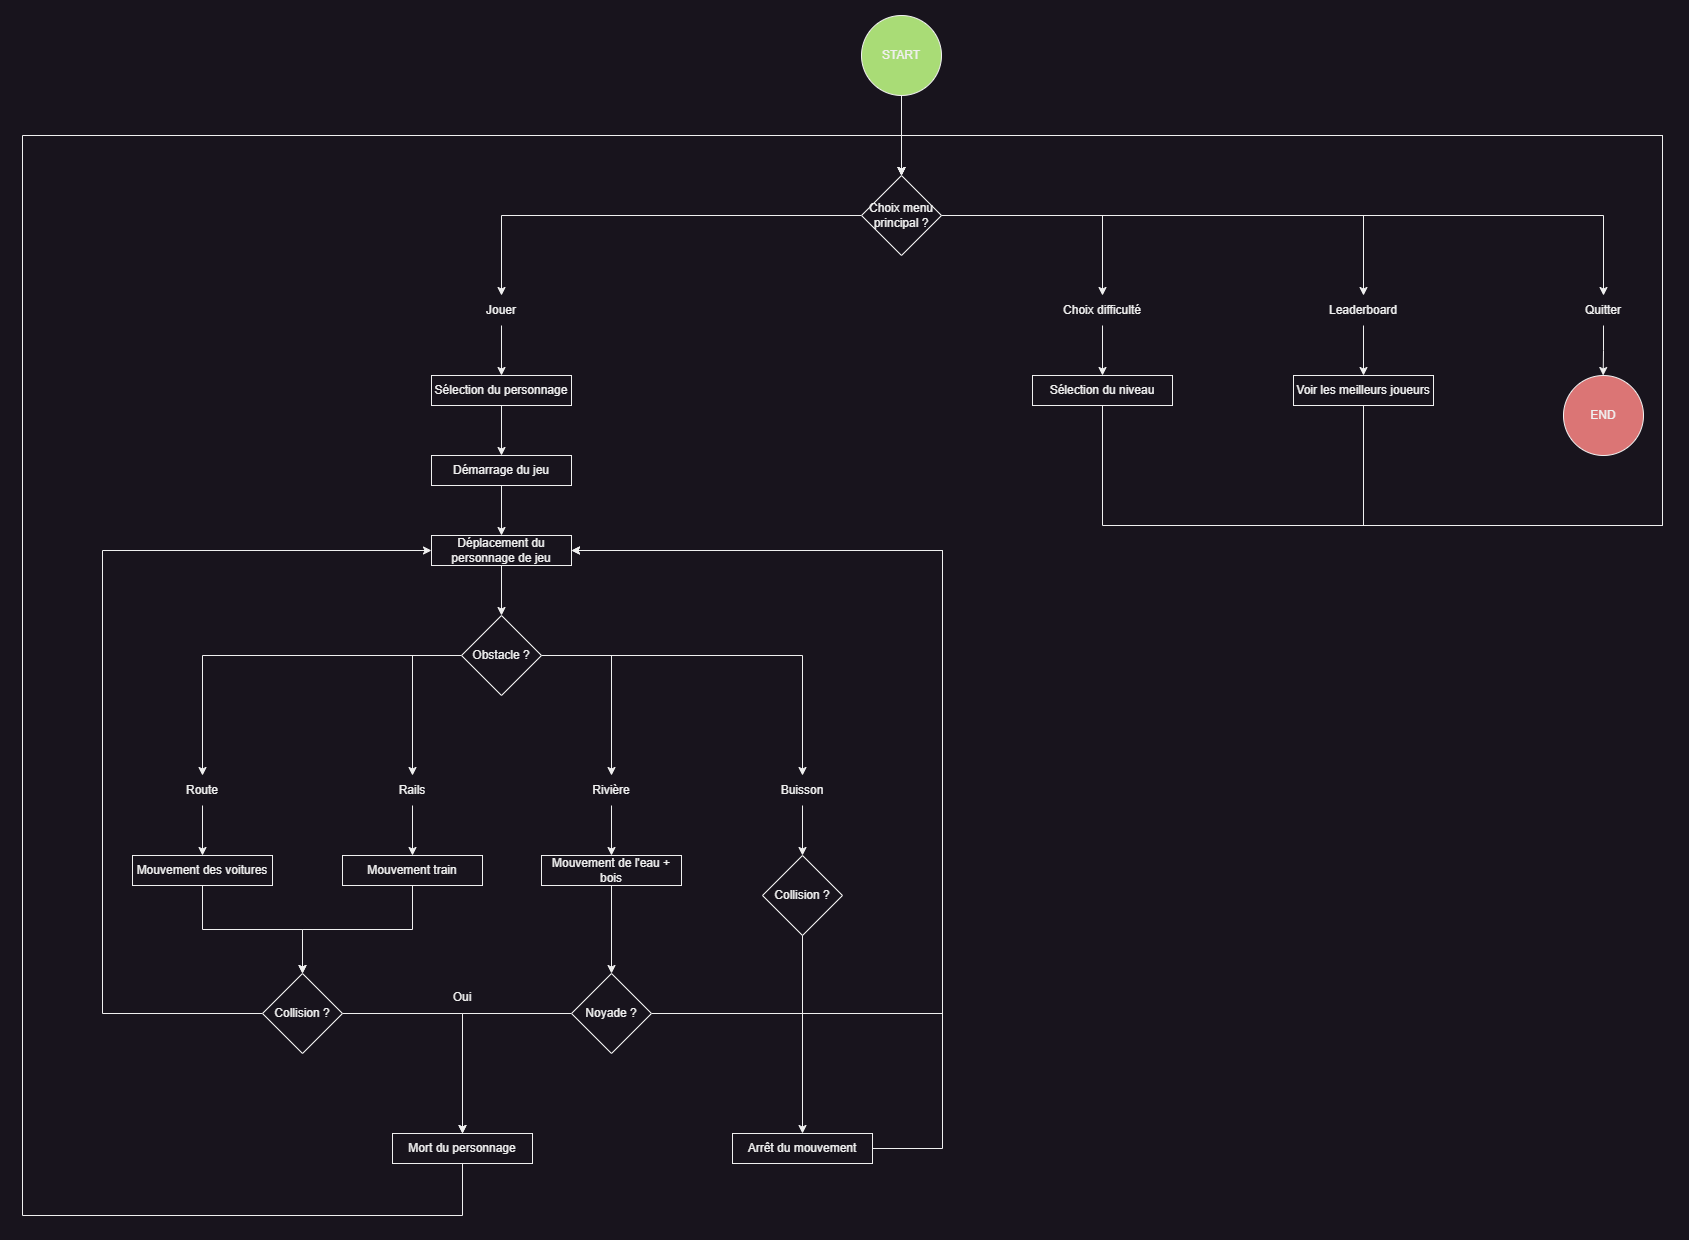

The diagram above was exported from draw.io. Its source (the exported page's mxGraphModel, read from the mxfile embedded in the PNG):
<mxGraphModel dx="2754" dy="2408" grid="1" gridSize="10" guides="1" tooltips="1" connect="1" arrows="1" fold="1" page="1" pageScale="1" pageWidth="850" pageHeight="1100" math="0" shadow="0">
  <root>
    <mxCell id="0" />
    <mxCell id="1" parent="0" />
    <mxCell id="2" value="START" style="ellipse;whiteSpace=wrap;html=1;fillColor=#a9dc76;" parent="1" vertex="1" connectable="0">
      <mxGeometry x="319" y="-40" width="80" height="80" as="geometry" />
    </mxCell>
    <mxCell id="NTshPpQ2DxGWxjFmysOy-46" style="edgeStyle=orthogonalEdgeStyle;rounded=0;orthogonalLoop=1;jettySize=auto;html=1;exitX=0.5;exitY=1;exitDx=0;exitDy=0;entryX=0.5;entryY=0;entryDx=0;entryDy=0;" edge="1" parent="1" source="NTshPpQ2DxGWxjFmysOy-16" target="NTshPpQ2DxGWxjFmysOy-17">
      <mxGeometry relative="1" as="geometry" />
    </mxCell>
    <mxCell id="NTshPpQ2DxGWxjFmysOy-16" value="Sélection du personnage" style="text;whiteSpace=wrap;strokeColor=default;align=center;verticalAlign=middle;" vertex="1" parent="1">
      <mxGeometry x="-111" y="320" width="140" height="30" as="geometry" />
    </mxCell>
    <mxCell id="NTshPpQ2DxGWxjFmysOy-49" style="edgeStyle=orthogonalEdgeStyle;rounded=0;orthogonalLoop=1;jettySize=auto;html=1;exitX=0.5;exitY=1;exitDx=0;exitDy=0;entryX=0.5;entryY=0;entryDx=0;entryDy=0;" edge="1" parent="1" source="NTshPpQ2DxGWxjFmysOy-17" target="NTshPpQ2DxGWxjFmysOy-18">
      <mxGeometry relative="1" as="geometry" />
    </mxCell>
    <mxCell id="NTshPpQ2DxGWxjFmysOy-17" value="Démarrage du jeu" style="text;whiteSpace=wrap;strokeColor=default;align=center;verticalAlign=middle;" vertex="1" parent="1">
      <mxGeometry x="-111" y="400" width="140" height="30" as="geometry" />
    </mxCell>
    <mxCell id="NTshPpQ2DxGWxjFmysOy-50" style="edgeStyle=orthogonalEdgeStyle;rounded=0;orthogonalLoop=1;jettySize=auto;html=1;exitX=0.5;exitY=1;exitDx=0;exitDy=0;entryX=0.5;entryY=0;entryDx=0;entryDy=0;" edge="1" parent="1" source="NTshPpQ2DxGWxjFmysOy-18" target="NTshPpQ2DxGWxjFmysOy-19">
      <mxGeometry relative="1" as="geometry" />
    </mxCell>
    <mxCell id="NTshPpQ2DxGWxjFmysOy-18" value="Déplacement du personnage de jeu" style="text;whiteSpace=wrap;strokeColor=default;align=center;verticalAlign=middle;" vertex="1" parent="1">
      <mxGeometry x="-111" y="480" width="140" height="30" as="geometry" />
    </mxCell>
    <mxCell id="NTshPpQ2DxGWxjFmysOy-51" style="edgeStyle=orthogonalEdgeStyle;rounded=0;orthogonalLoop=1;jettySize=auto;html=1;exitX=0;exitY=0.5;exitDx=0;exitDy=0;entryX=0.5;entryY=0;entryDx=0;entryDy=0;" edge="1" parent="1" source="NTshPpQ2DxGWxjFmysOy-19" target="NTshPpQ2DxGWxjFmysOy-22">
      <mxGeometry relative="1" as="geometry" />
    </mxCell>
    <mxCell id="NTshPpQ2DxGWxjFmysOy-52" style="edgeStyle=orthogonalEdgeStyle;rounded=0;orthogonalLoop=1;jettySize=auto;html=1;exitX=0;exitY=0.5;exitDx=0;exitDy=0;entryX=0.5;entryY=0;entryDx=0;entryDy=0;" edge="1" parent="1" source="NTshPpQ2DxGWxjFmysOy-19" target="NTshPpQ2DxGWxjFmysOy-21">
      <mxGeometry relative="1" as="geometry" />
    </mxCell>
    <mxCell id="NTshPpQ2DxGWxjFmysOy-53" style="edgeStyle=orthogonalEdgeStyle;rounded=0;orthogonalLoop=1;jettySize=auto;html=1;exitX=1;exitY=0.5;exitDx=0;exitDy=0;entryX=0.5;entryY=0;entryDx=0;entryDy=0;" edge="1" parent="1" source="NTshPpQ2DxGWxjFmysOy-19" target="NTshPpQ2DxGWxjFmysOy-20">
      <mxGeometry relative="1" as="geometry" />
    </mxCell>
    <mxCell id="NTshPpQ2DxGWxjFmysOy-54" style="edgeStyle=orthogonalEdgeStyle;rounded=0;orthogonalLoop=1;jettySize=auto;html=1;exitX=1;exitY=0.5;exitDx=0;exitDy=0;entryX=0.5;entryY=0;entryDx=0;entryDy=0;" edge="1" parent="1" source="NTshPpQ2DxGWxjFmysOy-19" target="NTshPpQ2DxGWxjFmysOy-23">
      <mxGeometry relative="1" as="geometry" />
    </mxCell>
    <mxCell id="NTshPpQ2DxGWxjFmysOy-19" value="Obstacle ?" style="rhombus;whiteSpace=wrap;html=1;" vertex="1" parent="1">
      <mxGeometry x="-81" y="560" width="80" height="80" as="geometry" />
    </mxCell>
    <mxCell id="NTshPpQ2DxGWxjFmysOy-57" style="edgeStyle=orthogonalEdgeStyle;rounded=0;orthogonalLoop=1;jettySize=auto;html=1;exitX=0.5;exitY=1;exitDx=0;exitDy=0;entryX=0.5;entryY=0;entryDx=0;entryDy=0;" edge="1" parent="1" source="NTshPpQ2DxGWxjFmysOy-20" target="NTshPpQ2DxGWxjFmysOy-25">
      <mxGeometry relative="1" as="geometry" />
    </mxCell>
    <mxCell id="NTshPpQ2DxGWxjFmysOy-20" value="Rivière" style="text;whiteSpace=wrap;strokeColor=none;align=center;verticalAlign=middle;" vertex="1" parent="1">
      <mxGeometry x="-1" y="720" width="140" height="30" as="geometry" />
    </mxCell>
    <mxCell id="NTshPpQ2DxGWxjFmysOy-55" style="edgeStyle=orthogonalEdgeStyle;rounded=0;orthogonalLoop=1;jettySize=auto;html=1;exitX=0.5;exitY=1;exitDx=0;exitDy=0;entryX=0.5;entryY=0;entryDx=0;entryDy=0;" edge="1" parent="1" source="NTshPpQ2DxGWxjFmysOy-21" target="NTshPpQ2DxGWxjFmysOy-24">
      <mxGeometry relative="1" as="geometry" />
    </mxCell>
    <mxCell id="NTshPpQ2DxGWxjFmysOy-21" value="Route" style="text;whiteSpace=wrap;strokeColor=none;align=center;verticalAlign=middle;" vertex="1" parent="1">
      <mxGeometry x="-410" y="720" width="140" height="30" as="geometry" />
    </mxCell>
    <mxCell id="NTshPpQ2DxGWxjFmysOy-56" style="edgeStyle=orthogonalEdgeStyle;rounded=0;orthogonalLoop=1;jettySize=auto;html=1;exitX=0.5;exitY=1;exitDx=0;exitDy=0;entryX=0.5;entryY=0;entryDx=0;entryDy=0;" edge="1" parent="1" source="NTshPpQ2DxGWxjFmysOy-22" target="NTshPpQ2DxGWxjFmysOy-26">
      <mxGeometry relative="1" as="geometry" />
    </mxCell>
    <mxCell id="NTshPpQ2DxGWxjFmysOy-22" value="Rails" style="text;whiteSpace=wrap;strokeColor=none;align=center;verticalAlign=middle;" vertex="1" parent="1">
      <mxGeometry x="-200" y="720" width="140" height="30" as="geometry" />
    </mxCell>
    <mxCell id="NTshPpQ2DxGWxjFmysOy-58" style="edgeStyle=orthogonalEdgeStyle;rounded=0;orthogonalLoop=1;jettySize=auto;html=1;exitX=0.5;exitY=1;exitDx=0;exitDy=0;entryX=0.5;entryY=0;entryDx=0;entryDy=0;" edge="1" parent="1" source="NTshPpQ2DxGWxjFmysOy-23" target="NTshPpQ2DxGWxjFmysOy-32">
      <mxGeometry relative="1" as="geometry" />
    </mxCell>
    <mxCell id="NTshPpQ2DxGWxjFmysOy-23" value="Buisson" style="text;whiteSpace=wrap;strokeColor=none;align=center;verticalAlign=middle;" vertex="1" parent="1">
      <mxGeometry x="190" y="720" width="140" height="30" as="geometry" />
    </mxCell>
    <mxCell id="NTshPpQ2DxGWxjFmysOy-60" style="edgeStyle=orthogonalEdgeStyle;rounded=0;orthogonalLoop=1;jettySize=auto;html=1;exitX=0.5;exitY=1;exitDx=0;exitDy=0;entryX=0.5;entryY=0;entryDx=0;entryDy=0;" edge="1" parent="1" source="NTshPpQ2DxGWxjFmysOy-24" target="NTshPpQ2DxGWxjFmysOy-31">
      <mxGeometry relative="1" as="geometry" />
    </mxCell>
    <mxCell id="NTshPpQ2DxGWxjFmysOy-24" value="Mouvement des voitures" style="text;whiteSpace=wrap;strokeColor=default;align=center;verticalAlign=middle;" vertex="1" parent="1">
      <mxGeometry x="-410" y="800" width="140" height="30" as="geometry" />
    </mxCell>
    <mxCell id="NTshPpQ2DxGWxjFmysOy-59" style="edgeStyle=orthogonalEdgeStyle;rounded=0;orthogonalLoop=1;jettySize=auto;html=1;exitX=0.5;exitY=1;exitDx=0;exitDy=0;entryX=0.5;entryY=0;entryDx=0;entryDy=0;" edge="1" parent="1" source="NTshPpQ2DxGWxjFmysOy-25" target="NTshPpQ2DxGWxjFmysOy-30">
      <mxGeometry relative="1" as="geometry" />
    </mxCell>
    <mxCell id="NTshPpQ2DxGWxjFmysOy-25" value="Mouvement de l'eau + bois" style="text;whiteSpace=wrap;strokeColor=default;align=center;verticalAlign=middle;" vertex="1" parent="1">
      <mxGeometry x="-1" y="800" width="140" height="30" as="geometry" />
    </mxCell>
    <mxCell id="NTshPpQ2DxGWxjFmysOy-61" style="edgeStyle=orthogonalEdgeStyle;rounded=0;orthogonalLoop=1;jettySize=auto;html=1;exitX=0.5;exitY=1;exitDx=0;exitDy=0;entryX=0.5;entryY=0;entryDx=0;entryDy=0;" edge="1" parent="1" source="NTshPpQ2DxGWxjFmysOy-26" target="NTshPpQ2DxGWxjFmysOy-31">
      <mxGeometry relative="1" as="geometry">
        <mxPoint x="-240" y="879" as="targetPoint" />
      </mxGeometry>
    </mxCell>
    <mxCell id="NTshPpQ2DxGWxjFmysOy-26" value="Mouvement train" style="text;whiteSpace=wrap;strokeColor=default;align=center;verticalAlign=middle;" vertex="1" parent="1">
      <mxGeometry x="-200" y="800" width="140" height="30" as="geometry" />
    </mxCell>
    <mxCell id="NTshPpQ2DxGWxjFmysOy-36" style="edgeStyle=orthogonalEdgeStyle;rounded=0;orthogonalLoop=1;jettySize=auto;html=1;exitX=0;exitY=0.5;exitDx=0;exitDy=0;entryX=0.5;entryY=0;entryDx=0;entryDy=0;" edge="1" parent="1" source="NTshPpQ2DxGWxjFmysOy-30" target="NTshPpQ2DxGWxjFmysOy-33">
      <mxGeometry relative="1" as="geometry" />
    </mxCell>
    <mxCell id="NTshPpQ2DxGWxjFmysOy-74" style="edgeStyle=orthogonalEdgeStyle;rounded=0;orthogonalLoop=1;jettySize=auto;html=1;exitX=1;exitY=0.5;exitDx=0;exitDy=0;entryX=1;entryY=0.5;entryDx=0;entryDy=0;" edge="1" parent="1" source="NTshPpQ2DxGWxjFmysOy-30" target="NTshPpQ2DxGWxjFmysOy-18">
      <mxGeometry relative="1" as="geometry">
        <Array as="points">
          <mxPoint x="400" y="958" />
          <mxPoint x="400" y="495" />
        </Array>
      </mxGeometry>
    </mxCell>
    <mxCell id="NTshPpQ2DxGWxjFmysOy-30" value="Noyade ?" style="rhombus;whiteSpace=wrap;html=1;" vertex="1" parent="1">
      <mxGeometry x="29" y="918" width="80" height="80" as="geometry" />
    </mxCell>
    <mxCell id="NTshPpQ2DxGWxjFmysOy-34" style="edgeStyle=orthogonalEdgeStyle;rounded=0;orthogonalLoop=1;jettySize=auto;html=1;exitX=1;exitY=0.5;exitDx=0;exitDy=0;entryX=0.5;entryY=0;entryDx=0;entryDy=0;" edge="1" parent="1" source="NTshPpQ2DxGWxjFmysOy-31" target="NTshPpQ2DxGWxjFmysOy-33">
      <mxGeometry relative="1" as="geometry" />
    </mxCell>
    <mxCell id="NTshPpQ2DxGWxjFmysOy-73" style="edgeStyle=orthogonalEdgeStyle;rounded=0;orthogonalLoop=1;jettySize=auto;html=1;exitX=0;exitY=0.5;exitDx=0;exitDy=0;entryX=0;entryY=0.5;entryDx=0;entryDy=0;" edge="1" parent="1" source="NTshPpQ2DxGWxjFmysOy-31" target="NTshPpQ2DxGWxjFmysOy-18">
      <mxGeometry relative="1" as="geometry">
        <Array as="points">
          <mxPoint x="-440" y="958" />
          <mxPoint x="-440" y="495" />
        </Array>
      </mxGeometry>
    </mxCell>
    <mxCell id="NTshPpQ2DxGWxjFmysOy-31" value="Collision ?" style="rhombus;whiteSpace=wrap;html=1;" vertex="1" parent="1">
      <mxGeometry x="-280" y="918" width="80" height="80" as="geometry" />
    </mxCell>
    <mxCell id="NTshPpQ2DxGWxjFmysOy-64" style="edgeStyle=orthogonalEdgeStyle;rounded=0;orthogonalLoop=1;jettySize=auto;html=1;exitX=0.5;exitY=1;exitDx=0;exitDy=0;entryX=0.5;entryY=0;entryDx=0;entryDy=0;" edge="1" parent="1" source="NTshPpQ2DxGWxjFmysOy-32" target="NTshPpQ2DxGWxjFmysOy-37">
      <mxGeometry relative="1" as="geometry" />
    </mxCell>
    <mxCell id="NTshPpQ2DxGWxjFmysOy-32" value="Collision ?" style="rhombus;whiteSpace=wrap;html=1;" vertex="1" parent="1">
      <mxGeometry x="220" y="800" width="80" height="80" as="geometry" />
    </mxCell>
    <mxCell id="NTshPpQ2DxGWxjFmysOy-88" style="edgeStyle=orthogonalEdgeStyle;rounded=0;orthogonalLoop=1;jettySize=auto;html=1;exitX=0.5;exitY=1;exitDx=0;exitDy=0;entryX=0.5;entryY=0;entryDx=0;entryDy=0;" edge="1" parent="1" source="NTshPpQ2DxGWxjFmysOy-33" target="NTshPpQ2DxGWxjFmysOy-39">
      <mxGeometry relative="1" as="geometry">
        <Array as="points">
          <mxPoint x="-80" y="1160" />
          <mxPoint x="-520" y="1160" />
          <mxPoint x="-520" y="80" />
          <mxPoint x="359" y="80" />
        </Array>
      </mxGeometry>
    </mxCell>
    <mxCell id="NTshPpQ2DxGWxjFmysOy-33" value="Mort du personnage" style="text;whiteSpace=wrap;strokeColor=default;align=center;verticalAlign=middle;" vertex="1" parent="1">
      <mxGeometry x="-150" y="1078" width="140" height="30" as="geometry" />
    </mxCell>
    <mxCell id="NTshPpQ2DxGWxjFmysOy-87" style="edgeStyle=orthogonalEdgeStyle;rounded=0;orthogonalLoop=1;jettySize=auto;html=1;exitX=1;exitY=0.5;exitDx=0;exitDy=0;entryX=1;entryY=0.5;entryDx=0;entryDy=0;" edge="1" parent="1" source="NTshPpQ2DxGWxjFmysOy-37" target="NTshPpQ2DxGWxjFmysOy-18">
      <mxGeometry relative="1" as="geometry">
        <Array as="points">
          <mxPoint x="400" y="1093" />
          <mxPoint x="400" y="495" />
        </Array>
      </mxGeometry>
    </mxCell>
    <mxCell id="NTshPpQ2DxGWxjFmysOy-37" value="Arrêt du mouvement" style="text;whiteSpace=wrap;strokeColor=default;align=center;verticalAlign=middle;" vertex="1" parent="1">
      <mxGeometry x="190" y="1078" width="140" height="30" as="geometry" />
    </mxCell>
    <mxCell id="NTshPpQ2DxGWxjFmysOy-43" style="edgeStyle=orthogonalEdgeStyle;rounded=0;orthogonalLoop=1;jettySize=auto;html=1;startArrow=classic;startFill=1;endArrow=none;endFill=0;exitX=0.5;exitY=0;exitDx=0;exitDy=0;" edge="1" parent="1" source="NTshPpQ2DxGWxjFmysOy-39">
      <mxGeometry relative="1" as="geometry">
        <mxPoint x="359" y="40" as="targetPoint" />
        <mxPoint x="380" y="100" as="sourcePoint" />
      </mxGeometry>
    </mxCell>
    <mxCell id="NTshPpQ2DxGWxjFmysOy-45" style="edgeStyle=orthogonalEdgeStyle;rounded=0;orthogonalLoop=1;jettySize=auto;html=1;exitX=0;exitY=0.5;exitDx=0;exitDy=0;entryX=0.5;entryY=0;entryDx=0;entryDy=0;" edge="1" parent="1" source="NTshPpQ2DxGWxjFmysOy-39" target="NTshPpQ2DxGWxjFmysOy-70">
      <mxGeometry relative="1" as="geometry" />
    </mxCell>
    <mxCell id="NTshPpQ2DxGWxjFmysOy-66" style="edgeStyle=orthogonalEdgeStyle;rounded=0;orthogonalLoop=1;jettySize=auto;html=1;exitX=1;exitY=0.5;exitDx=0;exitDy=0;entryX=0.5;entryY=0;entryDx=0;entryDy=0;" edge="1" parent="1" source="NTshPpQ2DxGWxjFmysOy-39" target="NTshPpQ2DxGWxjFmysOy-72">
      <mxGeometry relative="1" as="geometry">
        <mxPoint x="920" y="160" as="targetPoint" />
      </mxGeometry>
    </mxCell>
    <mxCell id="NTshPpQ2DxGWxjFmysOy-80" style="edgeStyle=orthogonalEdgeStyle;rounded=0;orthogonalLoop=1;jettySize=auto;html=1;exitX=1;exitY=0.5;exitDx=0;exitDy=0;entryX=0.5;entryY=0;entryDx=0;entryDy=0;" edge="1" parent="1" source="NTshPpQ2DxGWxjFmysOy-39" target="NTshPpQ2DxGWxjFmysOy-76">
      <mxGeometry relative="1" as="geometry" />
    </mxCell>
    <mxCell id="NTshPpQ2DxGWxjFmysOy-81" style="edgeStyle=orthogonalEdgeStyle;rounded=0;orthogonalLoop=1;jettySize=auto;html=1;exitX=1;exitY=0.5;exitDx=0;exitDy=0;entryX=0.5;entryY=0;entryDx=0;entryDy=0;" edge="1" parent="1" source="NTshPpQ2DxGWxjFmysOy-39" target="NTshPpQ2DxGWxjFmysOy-77">
      <mxGeometry relative="1" as="geometry" />
    </mxCell>
    <mxCell id="NTshPpQ2DxGWxjFmysOy-39" value="Choix menu principal ?" style="rhombus;whiteSpace=wrap;html=1;" vertex="1" parent="1">
      <mxGeometry x="319" y="120" width="80" height="80" as="geometry" />
    </mxCell>
    <mxCell id="NTshPpQ2DxGWxjFmysOy-63" value="Oui" style="text;whiteSpace=wrap;strokeColor=none;align=center;verticalAlign=middle;" vertex="1" parent="1">
      <mxGeometry x="-105" y="927" width="50" height="30" as="geometry" />
    </mxCell>
    <mxCell id="NTshPpQ2DxGWxjFmysOy-71" style="edgeStyle=orthogonalEdgeStyle;rounded=0;orthogonalLoop=1;jettySize=auto;html=1;exitX=0.5;exitY=1;exitDx=0;exitDy=0;entryX=0.5;entryY=0;entryDx=0;entryDy=0;" edge="1" parent="1" source="NTshPpQ2DxGWxjFmysOy-70" target="NTshPpQ2DxGWxjFmysOy-16">
      <mxGeometry relative="1" as="geometry" />
    </mxCell>
    <mxCell id="NTshPpQ2DxGWxjFmysOy-70" value="Jouer" style="text;whiteSpace=wrap;strokeColor=none;align=center;verticalAlign=middle;" vertex="1" parent="1">
      <mxGeometry x="-111" y="240" width="140" height="30" as="geometry" />
    </mxCell>
    <mxCell id="NTshPpQ2DxGWxjFmysOy-75" style="edgeStyle=orthogonalEdgeStyle;rounded=0;orthogonalLoop=1;jettySize=auto;html=1;exitX=0.5;exitY=1;exitDx=0;exitDy=0;entryX=0.5;entryY=0;entryDx=0;entryDy=0;" edge="1" parent="1" source="NTshPpQ2DxGWxjFmysOy-72" target="NTshPpQ2DxGWxjFmysOy-82">
      <mxGeometry relative="1" as="geometry">
        <mxPoint x="559.666666666667" y="320" as="targetPoint" />
      </mxGeometry>
    </mxCell>
    <mxCell id="NTshPpQ2DxGWxjFmysOy-72" value="Choix difficulté" style="text;whiteSpace=wrap;strokeColor=none;align=center;verticalAlign=middle;" vertex="1" parent="1">
      <mxGeometry x="490" y="240" width="140" height="30" as="geometry" />
    </mxCell>
    <mxCell id="NTshPpQ2DxGWxjFmysOy-76" value="Leaderboard" style="text;whiteSpace=wrap;strokeColor=none;align=center;verticalAlign=middle;" vertex="1" parent="1">
      <mxGeometry x="751" y="240" width="140" height="30" as="geometry" />
    </mxCell>
    <mxCell id="NTshPpQ2DxGWxjFmysOy-77" value="Quitter" style="text;whiteSpace=wrap;strokeColor=none;align=center;verticalAlign=middle;" vertex="1" parent="1">
      <mxGeometry x="991" y="240" width="140" height="30" as="geometry" />
    </mxCell>
    <mxCell id="NTshPpQ2DxGWxjFmysOy-78" value="END" style="ellipse;whiteSpace=wrap;html=1;fillColor=#db7575;" vertex="1" connectable="0" parent="1">
      <mxGeometry x="1021" y="320" width="80" height="80" as="geometry" />
    </mxCell>
    <mxCell id="NTshPpQ2DxGWxjFmysOy-79" style="edgeStyle=orthogonalEdgeStyle;rounded=0;orthogonalLoop=1;jettySize=auto;html=1;exitX=0.5;exitY=1;exitDx=0;exitDy=0;" edge="1" parent="1" source="NTshPpQ2DxGWxjFmysOy-77">
      <mxGeometry relative="1" as="geometry">
        <mxPoint x="1060.666666666667" y="320" as="targetPoint" />
        <mxPoint x="1061" y="270" as="sourcePoint" />
      </mxGeometry>
    </mxCell>
    <mxCell id="NTshPpQ2DxGWxjFmysOy-85" style="edgeStyle=orthogonalEdgeStyle;rounded=0;orthogonalLoop=1;jettySize=auto;html=1;exitX=0.5;exitY=1;exitDx=0;exitDy=0;entryX=0.5;entryY=0;entryDx=0;entryDy=0;" edge="1" parent="1" source="NTshPpQ2DxGWxjFmysOy-82" target="NTshPpQ2DxGWxjFmysOy-39">
      <mxGeometry relative="1" as="geometry">
        <Array as="points">
          <mxPoint x="560" y="470" />
          <mxPoint x="1120" y="470" />
          <mxPoint x="1120" y="80" />
          <mxPoint x="359" y="80" />
        </Array>
      </mxGeometry>
    </mxCell>
    <mxCell id="NTshPpQ2DxGWxjFmysOy-82" value="Sélection du niveau" style="text;whiteSpace=wrap;strokeColor=default;align=center;verticalAlign=middle;" vertex="1" parent="1">
      <mxGeometry x="490" y="320" width="140" height="30" as="geometry" />
    </mxCell>
    <mxCell id="NTshPpQ2DxGWxjFmysOy-83" style="edgeStyle=orthogonalEdgeStyle;rounded=0;orthogonalLoop=1;jettySize=auto;html=1;exitX=0.5;exitY=1;exitDx=0;exitDy=0;entryX=0.5;entryY=0;entryDx=0;entryDy=0;" edge="1" parent="1" target="NTshPpQ2DxGWxjFmysOy-84" source="NTshPpQ2DxGWxjFmysOy-76">
      <mxGeometry relative="1" as="geometry">
        <mxPoint x="820.666666666667" y="320" as="targetPoint" />
        <mxPoint x="821" y="270" as="sourcePoint" />
      </mxGeometry>
    </mxCell>
    <mxCell id="NTshPpQ2DxGWxjFmysOy-86" style="edgeStyle=orthogonalEdgeStyle;rounded=0;orthogonalLoop=1;jettySize=auto;html=1;exitX=0.5;exitY=1;exitDx=0;exitDy=0;entryX=0.5;entryY=0;entryDx=0;entryDy=0;" edge="1" parent="1" source="NTshPpQ2DxGWxjFmysOy-84" target="NTshPpQ2DxGWxjFmysOy-39">
      <mxGeometry relative="1" as="geometry">
        <Array as="points">
          <mxPoint x="821" y="470" />
          <mxPoint x="1120" y="470" />
          <mxPoint x="1120" y="80" />
          <mxPoint x="359" y="80" />
        </Array>
      </mxGeometry>
    </mxCell>
    <mxCell id="NTshPpQ2DxGWxjFmysOy-84" value="Voir les meilleurs joueurs" style="text;whiteSpace=wrap;strokeColor=default;align=center;verticalAlign=middle;" vertex="1" parent="1">
      <mxGeometry x="751" y="320" width="140" height="30" as="geometry" />
    </mxCell>
  </root>
</mxGraphModel>